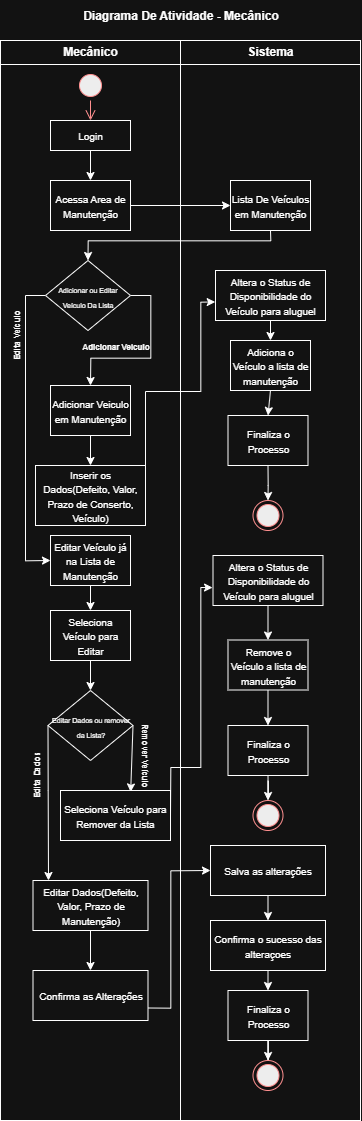

The diagram above was exported from draw.io. Its source (the exported page's mxGraphModel, read from the mxfile embedded in the PNG):
<mxGraphModel dx="6947" dy="3747" grid="1" gridSize="10" guides="1" tooltips="1" connect="1" arrows="1" fold="1" page="1" pageScale="1" pageWidth="827" pageHeight="1169" math="0" shadow="0">
  <root>
    <mxCell id="0" />
    <mxCell id="1" parent="0" />
    <mxCell id="2" value="&lt;p style=&quot;margin:0px;margin-top:4px;text-align:center;&quot;&gt;&lt;/p&gt;&lt;div style=&quot;text-align: center; height: 2px;&quot;&gt;&lt;b&gt;Mecânico&lt;/b&gt;&lt;/div&gt;" style="verticalAlign=top;align=left;overflow=fill;html=1;whiteSpace=wrap;" vertex="1" parent="1">
      <mxGeometry x="840" y="40" width="180" height="1080" as="geometry" />
    </mxCell>
    <mxCell id="3" value="&lt;p style=&quot;margin:0px;margin-top:4px;text-align:center;&quot;&gt;&lt;b&gt;Sistema&lt;/b&gt;&lt;/p&gt;" style="verticalAlign=top;align=left;overflow=fill;html=1;whiteSpace=wrap;" vertex="1" parent="1">
      <mxGeometry x="1020" y="40" width="180" height="1080" as="geometry" />
    </mxCell>
    <mxCell id="4" value="&lt;b&gt;Diagrama De Atividade - Mecânico&lt;/b&gt;" style="text;html=1;align=center;verticalAlign=middle;resizable=0;points=[];autosize=1;strokeColor=none;fillColor=none;" vertex="1" parent="1">
      <mxGeometry x="910" width="220" height="30" as="geometry" />
    </mxCell>
    <mxCell id="5" value="" style="line;strokeWidth=1;fillColor=none;align=left;verticalAlign=middle;spacingTop=-1;spacingLeft=3;spacingRight=3;rotatable=0;labelPosition=right;points=[];portConstraint=eastwest;strokeColor=inherit;" vertex="1" parent="1">
      <mxGeometry x="840" y="60" width="360" height="8" as="geometry" />
    </mxCell>
    <mxCell id="6" value="" style="ellipse;html=1;shape=startState;fillColor=#000000;strokeColor=#ff0000;" vertex="1" parent="1">
      <mxGeometry x="915" y="70" width="30" height="30" as="geometry" />
    </mxCell>
    <mxCell id="7" value="" style="edgeStyle=orthogonalEdgeStyle;html=1;verticalAlign=bottom;endArrow=open;endSize=8;strokeColor=#ff0000;rounded=0;entryX=0.5;entryY=0;entryDx=0;entryDy=0;" edge="1" source="6" target="9" parent="1">
      <mxGeometry relative="1" as="geometry">
        <mxPoint x="930" y="142" as="targetPoint" />
      </mxGeometry>
    </mxCell>
    <mxCell id="8" style="edgeStyle=orthogonalEdgeStyle;rounded=0;orthogonalLoop=1;jettySize=auto;html=1;exitX=0.5;exitY=1;exitDx=0;exitDy=0;entryX=0.5;entryY=0;entryDx=0;entryDy=0;" edge="1" source="9" target="11" parent="1">
      <mxGeometry relative="1" as="geometry" />
    </mxCell>
    <mxCell id="9" value="&lt;span style=&quot;font-size: 10px;&quot;&gt;Login&lt;/span&gt;" style="rounded=0;whiteSpace=wrap;html=1;" vertex="1" parent="1">
      <mxGeometry x="890" y="120" width="80" height="30" as="geometry" />
    </mxCell>
    <mxCell id="10" style="edgeStyle=orthogonalEdgeStyle;rounded=0;orthogonalLoop=1;jettySize=auto;html=1;exitX=1;exitY=0.5;exitDx=0;exitDy=0;entryX=0;entryY=0.5;entryDx=0;entryDy=0;" edge="1" source="11" target="13" parent="1">
      <mxGeometry relative="1" as="geometry" />
    </mxCell>
    <mxCell id="11" value="&lt;span style=&quot;font-size: 10px;&quot;&gt;Acessa Area de Manutenção&lt;/span&gt;" style="rounded=0;whiteSpace=wrap;html=1;" vertex="1" parent="1">
      <mxGeometry x="890" y="180" width="80" height="50" as="geometry" />
    </mxCell>
    <mxCell id="12" style="edgeStyle=orthogonalEdgeStyle;rounded=0;orthogonalLoop=1;jettySize=auto;html=1;exitX=0.5;exitY=1;exitDx=0;exitDy=0;entryX=0.5;entryY=0;entryDx=0;entryDy=0;" edge="1" source="13" target="18" parent="1">
      <mxGeometry relative="1" as="geometry">
        <mxPoint x="1010" y="345" as="targetPoint" />
        <Array as="points">
          <mxPoint x="1110" y="240" />
          <mxPoint x="928" y="240" />
        </Array>
      </mxGeometry>
    </mxCell>
    <mxCell id="13" value="&lt;span style=&quot;font-size: 10px;&quot;&gt;Lista De Veículos em Manutenção&lt;/span&gt;" style="rounded=0;whiteSpace=wrap;html=1;" vertex="1" parent="1">
      <mxGeometry x="1070" y="180" width="80" height="50" as="geometry" />
    </mxCell>
    <mxCell id="14" style="edgeStyle=orthogonalEdgeStyle;rounded=0;orthogonalLoop=1;jettySize=auto;html=1;exitX=0.5;exitY=1;exitDx=0;exitDy=0;entryX=0.5;entryY=0;entryDx=0;entryDy=0;" edge="1" source="15" target="23" parent="1">
      <mxGeometry relative="1" as="geometry" />
    </mxCell>
    <mxCell id="15" value="&lt;span style=&quot;font-size: 10px;&quot;&gt;Adicionar Veiculo em Manutenção&lt;/span&gt;" style="rounded=0;whiteSpace=wrap;html=1;" vertex="1" parent="1">
      <mxGeometry x="890" y="385" width="80" height="50" as="geometry" />
    </mxCell>
    <mxCell id="16" style="edgeStyle=orthogonalEdgeStyle;rounded=0;orthogonalLoop=1;jettySize=auto;html=1;exitX=1;exitY=0.5;exitDx=0;exitDy=0;entryX=0.5;entryY=0;entryDx=0;entryDy=0;" edge="1" source="18" target="15" parent="1">
      <mxGeometry relative="1" as="geometry" />
    </mxCell>
    <mxCell id="17" style="edgeStyle=orthogonalEdgeStyle;rounded=0;orthogonalLoop=1;jettySize=auto;html=1;exitX=0;exitY=0.5;exitDx=0;exitDy=0;entryX=0;entryY=0.5;entryDx=0;entryDy=0;" edge="1" source="18" target="20" parent="1">
      <mxGeometry relative="1" as="geometry" />
    </mxCell>
    <mxCell id="18" value="&lt;font style=&quot;font-size: 7px;&quot;&gt;Adicionar ou Editar Veículo Da Lista&lt;/font&gt;" style="rhombus;whiteSpace=wrap;html=1;" vertex="1" parent="1">
      <mxGeometry x="885" y="260" width="85" height="70" as="geometry" />
    </mxCell>
    <mxCell id="19" style="edgeStyle=orthogonalEdgeStyle;rounded=0;orthogonalLoop=1;jettySize=auto;html=1;exitX=0.5;exitY=1;exitDx=0;exitDy=0;entryX=0.5;entryY=0;entryDx=0;entryDy=0;" edge="1" source="20" target="32" parent="1">
      <mxGeometry relative="1" as="geometry" />
    </mxCell>
    <mxCell id="20" value="&lt;span style=&quot;font-size: 10px;&quot;&gt;Editar Veículo já na Lista de Manutenção&lt;/span&gt;" style="rounded=0;whiteSpace=wrap;html=1;" vertex="1" parent="1">
      <mxGeometry x="890" y="535" width="80" height="50" as="geometry" />
    </mxCell>
    <mxCell id="21" style="edgeStyle=orthogonalEdgeStyle;rounded=0;orthogonalLoop=1;jettySize=auto;html=1;exitX=0.5;exitY=1;exitDx=0;exitDy=0;" edge="1" source="15" target="15" parent="1">
      <mxGeometry relative="1" as="geometry" />
    </mxCell>
    <mxCell id="22" style="edgeStyle=orthogonalEdgeStyle;rounded=0;orthogonalLoop=1;jettySize=auto;html=1;exitX=1;exitY=0.5;exitDx=0;exitDy=0;entryX=-0.003;entryY=0.629;entryDx=0;entryDy=0;entryPerimeter=0;" edge="1" source="23" target="27" parent="1">
      <mxGeometry relative="1" as="geometry">
        <Array as="points">
          <mxPoint x="985" y="391" />
          <mxPoint x="1040" y="391" />
        </Array>
      </mxGeometry>
    </mxCell>
    <mxCell id="23" value="&lt;span style=&quot;font-size: 10px;&quot;&gt;Inserir os Dados(Defeito, Valor, Prazo de Conserto, Veículo)&lt;/span&gt;" style="rounded=0;whiteSpace=wrap;html=1;" vertex="1" parent="1">
      <mxGeometry x="875" y="465" width="110" height="60" as="geometry" />
    </mxCell>
    <mxCell id="24" style="edgeStyle=orthogonalEdgeStyle;rounded=0;orthogonalLoop=1;jettySize=auto;html=1;exitX=0.5;exitY=1;exitDx=0;exitDy=0;entryX=0.5;entryY=0;entryDx=0;entryDy=0;" edge="1" source="25" target="29" parent="1">
      <mxGeometry relative="1" as="geometry" />
    </mxCell>
    <mxCell id="25" value="&lt;span style=&quot;font-size: 10px;&quot;&gt;Adiciona o Veículo a lista de manutenção&lt;/span&gt;" style="rounded=0;whiteSpace=wrap;html=1;" vertex="1" parent="1">
      <mxGeometry x="1070" y="340" width="80" height="50" as="geometry" />
    </mxCell>
    <mxCell id="26" style="edgeStyle=orthogonalEdgeStyle;rounded=0;orthogonalLoop=1;jettySize=auto;html=1;exitX=0.5;exitY=1;exitDx=0;exitDy=0;entryX=0.5;entryY=0;entryDx=0;entryDy=0;" edge="1" source="27" target="25" parent="1">
      <mxGeometry relative="1" as="geometry" />
    </mxCell>
    <mxCell id="27" value="&lt;span style=&quot;font-size: 10px;&quot;&gt;Altera o Status de Disponibilidade do Veículo para aluguel&lt;/span&gt;" style="rounded=0;whiteSpace=wrap;html=1;" vertex="1" parent="1">
      <mxGeometry x="1055" y="270" width="110" height="50" as="geometry" />
    </mxCell>
    <mxCell id="28" style="edgeStyle=orthogonalEdgeStyle;rounded=0;orthogonalLoop=1;jettySize=auto;html=1;exitX=0.5;exitY=1;exitDx=0;exitDy=0;" edge="1" source="29" target="30" parent="1">
      <mxGeometry relative="1" as="geometry" />
    </mxCell>
    <mxCell id="29" value="&lt;span style=&quot;font-size: 10px;&quot;&gt;Finaliza o Processo&lt;/span&gt;" style="rounded=0;whiteSpace=wrap;html=1;" vertex="1" parent="1">
      <mxGeometry x="1067.5" y="415" width="80" height="50" as="geometry" />
    </mxCell>
    <mxCell id="30" value="" style="ellipse;html=1;shape=endState;fillColor=#000000;strokeColor=#ff0000;" vertex="1" parent="1">
      <mxGeometry x="1092.5" y="500" width="30" height="30" as="geometry" />
    </mxCell>
    <mxCell id="31" style="edgeStyle=orthogonalEdgeStyle;rounded=0;orthogonalLoop=1;jettySize=auto;html=1;exitX=0.5;exitY=1;exitDx=0;exitDy=0;entryX=0.5;entryY=0;entryDx=0;entryDy=0;" edge="1" source="32" target="33" parent="1">
      <mxGeometry relative="1" as="geometry" />
    </mxCell>
    <mxCell id="32" value="&lt;span style=&quot;font-size: 10px;&quot;&gt;Seleciona Veículo para Editar&lt;/span&gt;" style="rounded=0;whiteSpace=wrap;html=1;" vertex="1" parent="1">
      <mxGeometry x="890" y="610" width="80" height="50" as="geometry" />
    </mxCell>
    <mxCell id="33" value="&lt;font style=&quot;font-size: 7px;&quot;&gt;Editar Dados ou remover da Lista?&lt;/font&gt;" style="rhombus;whiteSpace=wrap;html=1;" vertex="1" parent="1">
      <mxGeometry x="887.5" y="690" width="85" height="70" as="geometry" />
    </mxCell>
    <mxCell id="34" style="edgeStyle=orthogonalEdgeStyle;rounded=0;orthogonalLoop=1;jettySize=auto;html=1;exitX=1;exitY=0.5;exitDx=0;exitDy=0;entryX=-0.004;entryY=0.642;entryDx=0;entryDy=0;entryPerimeter=0;" edge="1" source="35" target="39" parent="1">
      <mxGeometry relative="1" as="geometry">
        <Array as="points">
          <mxPoint x="1010" y="767" />
          <mxPoint x="1040" y="767" />
          <mxPoint x="1040" y="587" />
        </Array>
      </mxGeometry>
    </mxCell>
    <mxCell id="35" value="&lt;span style=&quot;font-size: 10px;&quot;&gt;Seleciona Veículo para Remover da Lista&lt;/span&gt;" style="rounded=0;whiteSpace=wrap;html=1;" vertex="1" parent="1">
      <mxGeometry x="900" y="790" width="110" height="50" as="geometry" />
    </mxCell>
    <mxCell id="36" style="edgeStyle=orthogonalEdgeStyle;rounded=0;orthogonalLoop=1;jettySize=auto;html=1;exitX=0.5;exitY=1;exitDx=0;exitDy=0;" edge="1" source="37" target="46" parent="1">
      <mxGeometry relative="1" as="geometry" />
    </mxCell>
    <mxCell id="37" value="&lt;span style=&quot;font-size: 10px;&quot;&gt;Editar Dados(Defeito, Valor, Prazo de Manutenção)&lt;/span&gt;" style="rounded=0;whiteSpace=wrap;html=1;" vertex="1" parent="1">
      <mxGeometry x="872.5" y="880" width="115" height="50" as="geometry" />
    </mxCell>
    <mxCell id="38" style="edgeStyle=orthogonalEdgeStyle;rounded=0;orthogonalLoop=1;jettySize=auto;html=1;exitX=0.5;exitY=1;exitDx=0;exitDy=0;entryX=0.5;entryY=0;entryDx=0;entryDy=0;" edge="1" source="39" target="41" parent="1">
      <mxGeometry relative="1" as="geometry" />
    </mxCell>
    <mxCell id="39" value="&lt;span style=&quot;font-size: 10px;&quot;&gt;Altera o Status de Disponibilidade do Veículo para aluguel&lt;/span&gt;" style="rounded=0;whiteSpace=wrap;html=1;" vertex="1" parent="1">
      <mxGeometry x="1052.5" y="555" width="110" height="50" as="geometry" />
    </mxCell>
    <mxCell id="40" style="edgeStyle=orthogonalEdgeStyle;rounded=0;orthogonalLoop=1;jettySize=auto;html=1;exitX=0.5;exitY=1;exitDx=0;exitDy=0;entryX=0.5;entryY=0;entryDx=0;entryDy=0;" edge="1" source="41" target="43" parent="1">
      <mxGeometry relative="1" as="geometry" />
    </mxCell>
    <mxCell id="41" value="&lt;span style=&quot;font-size: 10px;&quot;&gt;Remove o Veículo a lista de manutenção&lt;/span&gt;" style="rounded=0;whiteSpace=wrap;html=1;" vertex="1" parent="1">
      <mxGeometry x="1067.5" y="639.5" width="80" height="50" as="geometry" />
    </mxCell>
    <mxCell id="42" style="edgeStyle=orthogonalEdgeStyle;rounded=0;orthogonalLoop=1;jettySize=auto;html=1;exitX=0.5;exitY=1;exitDx=0;exitDy=0;" edge="1" source="43" target="44" parent="1">
      <mxGeometry relative="1" as="geometry" />
    </mxCell>
    <mxCell id="43" value="&lt;span style=&quot;font-size: 10px;&quot;&gt;Finaliza o Processo&lt;/span&gt;" style="rounded=0;whiteSpace=wrap;html=1;" vertex="1" parent="1">
      <mxGeometry x="1067.5" y="725" width="80" height="50" as="geometry" />
    </mxCell>
    <mxCell id="44" value="" style="ellipse;html=1;shape=endState;fillColor=#000000;strokeColor=#ff0000;" vertex="1" parent="1">
      <mxGeometry x="1092.5" y="800" width="30" height="30" as="geometry" />
    </mxCell>
    <mxCell id="45" style="edgeStyle=orthogonalEdgeStyle;rounded=0;orthogonalLoop=1;jettySize=auto;html=1;exitX=1;exitY=0.75;exitDx=0;exitDy=0;entryX=0;entryY=0.5;entryDx=0;entryDy=0;" edge="1" source="46" target="48" parent="1">
      <mxGeometry relative="1" as="geometry">
        <Array as="points">
          <mxPoint x="1010" y="1008" />
          <mxPoint x="1010" y="870" />
        </Array>
      </mxGeometry>
    </mxCell>
    <mxCell id="46" value="&lt;span style=&quot;font-size: 10px;&quot;&gt;Confirma as Alterações&lt;/span&gt;" style="rounded=0;whiteSpace=wrap;html=1;" vertex="1" parent="1">
      <mxGeometry x="872.5" y="970" width="115" height="50" as="geometry" />
    </mxCell>
    <mxCell id="47" style="edgeStyle=orthogonalEdgeStyle;rounded=0;orthogonalLoop=1;jettySize=auto;html=1;exitX=0.5;exitY=1;exitDx=0;exitDy=0;entryX=0.5;entryY=0;entryDx=0;entryDy=0;" edge="1" source="48" target="50" parent="1">
      <mxGeometry relative="1" as="geometry" />
    </mxCell>
    <mxCell id="48" value="&lt;span style=&quot;font-size: 10px;&quot;&gt;Salva as alterações&lt;/span&gt;" style="rounded=0;whiteSpace=wrap;html=1;" vertex="1" parent="1">
      <mxGeometry x="1050" y="845" width="115" height="50" as="geometry" />
    </mxCell>
    <mxCell id="49" style="edgeStyle=orthogonalEdgeStyle;rounded=0;orthogonalLoop=1;jettySize=auto;html=1;exitX=0.5;exitY=1;exitDx=0;exitDy=0;entryX=0.5;entryY=0;entryDx=0;entryDy=0;" edge="1" source="50" target="52" parent="1">
      <mxGeometry relative="1" as="geometry" />
    </mxCell>
    <mxCell id="50" value="&lt;span style=&quot;font-size: 10px;&quot;&gt;Confirma o sucesso das alteraçoes&lt;/span&gt;" style="rounded=0;whiteSpace=wrap;html=1;" vertex="1" parent="1">
      <mxGeometry x="1050" y="920" width="115" height="50" as="geometry" />
    </mxCell>
    <mxCell id="51" style="edgeStyle=orthogonalEdgeStyle;rounded=0;orthogonalLoop=1;jettySize=auto;html=1;exitX=0.5;exitY=1;exitDx=0;exitDy=0;" edge="1" source="52" target="53" parent="1">
      <mxGeometry relative="1" as="geometry" />
    </mxCell>
    <mxCell id="52" value="&lt;span style=&quot;font-size: 10px;&quot;&gt;Finaliza o Processo&lt;/span&gt;" style="rounded=0;whiteSpace=wrap;html=1;" vertex="1" parent="1">
      <mxGeometry x="1067.5" y="990" width="80" height="50" as="geometry" />
    </mxCell>
    <mxCell id="53" value="" style="ellipse;html=1;shape=endState;fillColor=#000000;strokeColor=#ff0000;" vertex="1" parent="1">
      <mxGeometry x="1092.5" y="1060" width="30" height="30" as="geometry" />
    </mxCell>
    <mxCell id="54" value="&lt;b style=&quot;&quot;&gt;&lt;font style=&quot;font-size: 8px;&quot;&gt;Adicionar Veículo&lt;/font&gt;&lt;/b&gt;" style="text;html=1;align=center;verticalAlign=middle;resizable=0;points=[];autosize=1;strokeColor=none;fillColor=none;" vertex="1" parent="1">
      <mxGeometry x="910" y="330" width="90" height="30" as="geometry" />
    </mxCell>
    <mxCell id="55" value="&lt;b style=&quot;&quot;&gt;&lt;font style=&quot;font-size: 8px;&quot;&gt;Edita Veículo&lt;/font&gt;&lt;/b&gt;" style="text;html=1;align=center;verticalAlign=middle;resizable=0;points=[];autosize=1;strokeColor=none;fillColor=none;rotation=-90;" vertex="1" parent="1">
      <mxGeometry x="820" y="320" width="70" height="30" as="geometry" />
    </mxCell>
    <mxCell id="56" value="&lt;b style=&quot;&quot;&gt;&lt;font style=&quot;font-size: 8px;&quot;&gt;Remover Veículo&lt;/font&gt;&lt;/b&gt;" style="text;html=1;align=center;verticalAlign=middle;resizable=0;points=[];autosize=1;strokeColor=none;fillColor=none;rotation=90;" vertex="1" parent="1">
      <mxGeometry x="940" y="740" width="90" height="30" as="geometry" />
    </mxCell>
    <mxCell id="57" value="&lt;b style=&quot;&quot;&gt;&lt;font style=&quot;font-size: 8px;&quot;&gt;Edita Dados&lt;/font&gt;&lt;/b&gt;" style="text;html=1;align=center;verticalAlign=middle;resizable=0;points=[];autosize=1;strokeColor=none;fillColor=none;rotation=-90;" vertex="1" parent="1">
      <mxGeometry x="840" y="760" width="70" height="30" as="geometry" />
    </mxCell>
    <mxCell id="58" style="edgeStyle=orthogonalEdgeStyle;rounded=0;orthogonalLoop=1;jettySize=auto;html=1;exitX=0;exitY=0.5;exitDx=0;exitDy=0;" edge="1" source="33" parent="1">
      <mxGeometry relative="1" as="geometry">
        <mxPoint x="888" y="880" as="targetPoint" />
        <Array as="points">
          <mxPoint x="888" y="790" />
          <mxPoint x="888" y="790" />
        </Array>
      </mxGeometry>
    </mxCell>
    <mxCell id="59" style="edgeStyle=orthogonalEdgeStyle;rounded=0;orthogonalLoop=1;jettySize=auto;html=1;exitX=1;exitY=0.5;exitDx=0;exitDy=0;entryX=0.638;entryY=0.029;entryDx=0;entryDy=0;entryPerimeter=0;" edge="1" source="33" target="35" parent="1">
      <mxGeometry relative="1" as="geometry">
        <Array as="points">
          <mxPoint x="970" y="725" />
        </Array>
      </mxGeometry>
    </mxCell>
  </root>
</mxGraphModel>